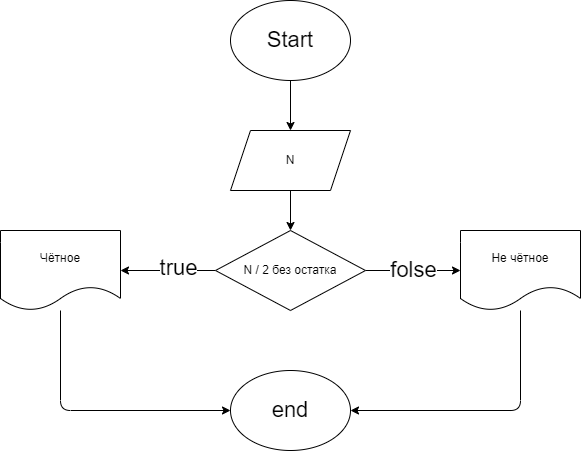

The diagram above was exported from draw.io. Its source (the exported page's mxGraphModel, read from the mxfile embedded in the PNG):
<mxGraphModel dx="1137" dy="352" grid="1" gridSize="10" guides="1" tooltips="1" connect="1" arrows="1" fold="1" page="1" pageScale="1" pageWidth="850" pageHeight="1100" math="0" shadow="0">
  <root>
    <mxCell id="0" />
    <mxCell id="1" parent="0" />
    <mxCell id="4" value="" style="edgeStyle=none;html=1;fontSize=22;" edge="1" parent="1" source="2" target="3">
      <mxGeometry relative="1" as="geometry" />
    </mxCell>
    <mxCell id="2" value="&lt;font style=&quot;font-size: 22px&quot;&gt;Start&lt;/font&gt;" style="ellipse;whiteSpace=wrap;html=1;" vertex="1" parent="1">
      <mxGeometry x="365" width="120" height="80" as="geometry" />
    </mxCell>
    <mxCell id="8" value="" style="edgeStyle=none;html=1;fontSize=22;" edge="1" parent="1" source="3" target="7">
      <mxGeometry relative="1" as="geometry" />
    </mxCell>
    <mxCell id="3" value="N" style="shape=parallelogram;perimeter=parallelogramPerimeter;whiteSpace=wrap;html=1;fixedSize=1;" vertex="1" parent="1">
      <mxGeometry x="365" y="130" width="120" height="60" as="geometry" />
    </mxCell>
    <mxCell id="10" value="" style="edgeStyle=none;html=1;fontSize=22;" edge="1" parent="1" source="7" target="9">
      <mxGeometry relative="1" as="geometry" />
    </mxCell>
    <mxCell id="11" value="true" style="edgeLabel;html=1;align=center;verticalAlign=middle;resizable=0;points=[];fontSize=22;" vertex="1" connectable="0" parent="10">
      <mxGeometry x="-0.2" y="-3" relative="1" as="geometry">
        <mxPoint as="offset" />
      </mxGeometry>
    </mxCell>
    <mxCell id="13" value="folse" style="edgeStyle=none;html=1;fontSize=22;" edge="1" parent="1" source="7" target="12">
      <mxGeometry relative="1" as="geometry" />
    </mxCell>
    <mxCell id="7" value="N / 2 без остатка" style="rhombus;whiteSpace=wrap;html=1;" vertex="1" parent="1">
      <mxGeometry x="350" y="230" width="150" height="80" as="geometry" />
    </mxCell>
    <mxCell id="15" style="edgeStyle=none;html=1;entryX=0;entryY=0.5;entryDx=0;entryDy=0;fontSize=22;" edge="1" parent="1" source="9" target="14">
      <mxGeometry relative="1" as="geometry">
        <Array as="points">
          <mxPoint x="195" y="410" />
        </Array>
      </mxGeometry>
    </mxCell>
    <mxCell id="9" value="Чётное" style="shape=document;whiteSpace=wrap;html=1;boundedLbl=1;" vertex="1" parent="1">
      <mxGeometry x="135" y="230" width="120" height="80" as="geometry" />
    </mxCell>
    <mxCell id="16" style="edgeStyle=none;html=1;entryX=1;entryY=0.5;entryDx=0;entryDy=0;fontSize=22;" edge="1" parent="1" source="12" target="14">
      <mxGeometry relative="1" as="geometry">
        <Array as="points">
          <mxPoint x="655" y="410" />
        </Array>
      </mxGeometry>
    </mxCell>
    <mxCell id="12" value="Не чётное" style="shape=document;whiteSpace=wrap;html=1;boundedLbl=1;" vertex="1" parent="1">
      <mxGeometry x="595" y="230" width="120" height="80" as="geometry" />
    </mxCell>
    <mxCell id="14" value="end" style="ellipse;whiteSpace=wrap;html=1;fontSize=22;" vertex="1" parent="1">
      <mxGeometry x="365" y="370" width="120" height="80" as="geometry" />
    </mxCell>
  </root>
</mxGraphModel>